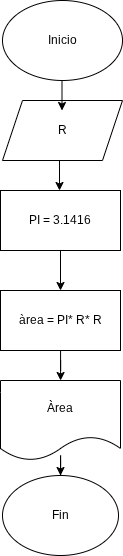

The diagram above was exported from draw.io. Its source (the exported page's mxGraphModel, read from the mxfile embedded in the PNG):
<mxGraphModel dx="1147" dy="575" grid="1" gridSize="10" guides="1" tooltips="1" connect="1" arrows="1" fold="1" page="1" pageScale="1" pageWidth="827" pageHeight="1169" math="0" shadow="0">
  <root>
    <mxCell id="0" />
    <mxCell id="1" parent="0" />
    <mxCell id="6MGtTuP0AR88IRKlyQIv-1" parent="1" style="ellipse;whiteSpace=wrap;html=1;" value="Inicio" vertex="1">
      <mxGeometry height="80" width="120" x="356" y="70" as="geometry" />
    </mxCell>
    <mxCell id="6MGtTuP0AR88IRKlyQIv-2" parent="1" style="shape=parallelogram;perimeter=parallelogramPerimeter;whiteSpace=wrap;html=1;fixedSize=1;" value="R" vertex="1">
      <mxGeometry height="60" width="120" x="356" y="170" as="geometry" />
    </mxCell>
    <mxCell id="6MGtTuP0AR88IRKlyQIv-6" edge="1" parent="1" source="6MGtTuP0AR88IRKlyQIv-3" style="edgeStyle=orthogonalEdgeStyle;rounded=0;orthogonalLoop=1;jettySize=auto;html=1;" target="6MGtTuP0AR88IRKlyQIv-5" value="">
      <mxGeometry relative="1" as="geometry" />
    </mxCell>
    <mxCell id="6MGtTuP0AR88IRKlyQIv-3" parent="1" style="rounded=0;whiteSpace=wrap;html=1;" value="PI = 3.1416" vertex="1">
      <mxGeometry height="60" width="120" x="354" y="260" as="geometry" />
    </mxCell>
    <mxCell id="6MGtTuP0AR88IRKlyQIv-8" edge="1" parent="1" source="6MGtTuP0AR88IRKlyQIv-5" style="edgeStyle=orthogonalEdgeStyle;rounded=0;orthogonalLoop=1;jettySize=auto;html=1;" target="6MGtTuP0AR88IRKlyQIv-7" value="">
      <mxGeometry relative="1" as="geometry" />
    </mxCell>
    <mxCell id="6MGtTuP0AR88IRKlyQIv-5" parent="1" style="whiteSpace=wrap;html=1;rounded=0;" value="àrea = PI* R* R" vertex="1">
      <mxGeometry height="60" width="120" x="354" y="360" as="geometry" />
    </mxCell>
    <mxCell id="6MGtTuP0AR88IRKlyQIv-10" edge="1" parent="1" source="6MGtTuP0AR88IRKlyQIv-7" style="edgeStyle=orthogonalEdgeStyle;rounded=0;orthogonalLoop=1;jettySize=auto;html=1;" target="6MGtTuP0AR88IRKlyQIv-9" value="">
      <mxGeometry relative="1" as="geometry" />
    </mxCell>
    <mxCell id="6MGtTuP0AR88IRKlyQIv-7" parent="1" style="shape=document;whiteSpace=wrap;html=1;boundedLbl=1;rounded=0;" value="Àrea" vertex="1">
      <mxGeometry height="80" width="120" x="354" y="450" as="geometry" />
    </mxCell>
    <mxCell id="6MGtTuP0AR88IRKlyQIv-9" parent="1" style="ellipse;whiteSpace=wrap;html=1;rounded=0;" value="Fin" vertex="1">
      <mxGeometry height="80" width="116" x="356" y="545" as="geometry" />
    </mxCell>
    <mxCell id="6MGtTuP0AR88IRKlyQIv-11" edge="1" parent="1" style="endArrow=classic;html=1;rounded=0;" value="">
      <mxGeometry height="50" relative="1" width="50" as="geometry">
        <mxPoint x="413" y="230" as="sourcePoint" />
        <mxPoint x="413" y="260" as="targetPoint" />
      </mxGeometry>
    </mxCell>
    <mxCell id="6MGtTuP0AR88IRKlyQIv-12" edge="1" parent="1" style="endArrow=classic;html=1;rounded=0;" value="">
      <mxGeometry height="50" relative="1" width="50" as="geometry">
        <mxPoint x="415.5" y="150" as="sourcePoint" />
        <mxPoint x="415.5" y="180" as="targetPoint" />
      </mxGeometry>
    </mxCell>
  </root>
</mxGraphModel>